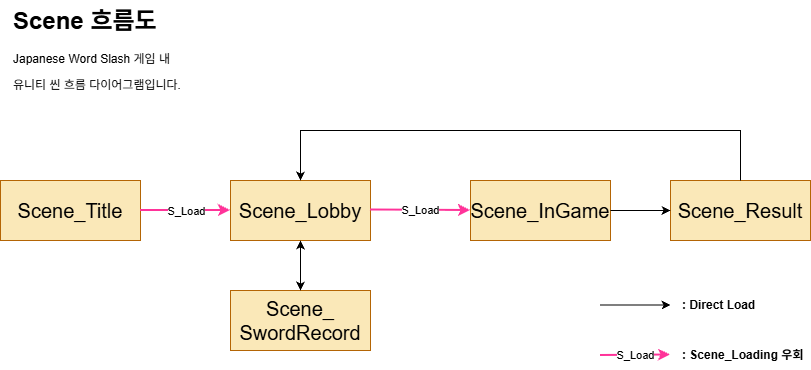

The diagram above was exported from draw.io. Its source (the exported page's mxGraphModel, read from the mxfile embedded in the PNG):
<mxGraphModel dx="1030" dy="623" grid="1" gridSize="10" guides="1" tooltips="1" connect="1" arrows="1" fold="1" page="1" pageScale="1" pageWidth="827" pageHeight="1169" math="0" shadow="0">
  <root>
    <mxCell id="0" />
    <mxCell id="1" parent="0" />
    <mxCell id="ErCNLm2-VBcirzVVUThX-2" parent="1" style="rounded=0;whiteSpace=wrap;html=1;fillColor=#FAE8B8;strokeColor=#b46504;" value="&lt;font style=&quot;font-size: 20px;&quot;&gt;Scene_Title&lt;/font&gt;" vertex="1">
      <mxGeometry height="60" width="140" x="9" y="300" as="geometry" />
    </mxCell>
    <mxCell id="ErCNLm2-VBcirzVVUThX-4" parent="1" style="rounded=0;whiteSpace=wrap;html=1;fillColor=#FAE8B8;strokeColor=#b46504;" value="&lt;font style=&quot;font-size: 20px;&quot;&gt;Scene_Lobby&lt;/font&gt;" vertex="1">
      <mxGeometry height="60" width="140" x="239" y="300" as="geometry" />
    </mxCell>
    <mxCell id="ErCNLm2-VBcirzVVUThX-27" edge="1" parent="1" source="ErCNLm2-VBcirzVVUThX-6" style="edgeStyle=orthogonalEdgeStyle;rounded=0;orthogonalLoop=1;jettySize=auto;html=1;" target="ErCNLm2-VBcirzVVUThX-8" value="">
      <mxGeometry relative="1" as="geometry" />
    </mxCell>
    <mxCell id="ErCNLm2-VBcirzVVUThX-6" parent="1" style="rounded=0;whiteSpace=wrap;html=1;fillColor=#FAE8B8;strokeColor=#b46504;" value="&lt;font style=&quot;font-size: 20px;&quot;&gt;Scene_InGame&lt;/font&gt;" vertex="1">
      <mxGeometry height="60" width="140" x="479" y="300" as="geometry" />
    </mxCell>
    <mxCell id="ErCNLm2-VBcirzVVUThX-8" parent="1" style="rounded=0;whiteSpace=wrap;html=1;fillColor=#FAE8B8;strokeColor=#b46504;" value="&lt;font style=&quot;font-size: 20px;&quot;&gt;Scene_Result&lt;/font&gt;" vertex="1">
      <mxGeometry height="60" width="140" x="679" y="300" as="geometry" />
    </mxCell>
    <mxCell id="ErCNLm2-VBcirzVVUThX-11" parent="1" style="rounded=0;whiteSpace=wrap;html=1;fillColor=#FAE8B8;strokeColor=#b46504;" value="&lt;font style=&quot;font-size: 20px;&quot;&gt;Scene_&lt;/font&gt;&lt;div&gt;&lt;font style=&quot;font-size: 20px;&quot;&gt;SwordRecord&lt;/font&gt;&lt;/div&gt;" vertex="1">
      <mxGeometry height="60" width="140" x="239" y="410" as="geometry" />
    </mxCell>
    <mxCell id="ErCNLm2-VBcirzVVUThX-14" edge="1" parent="1" source="ErCNLm2-VBcirzVVUThX-11" style="endArrow=classic;startArrow=classic;html=1;rounded=0;exitX=0.5;exitY=0;exitDx=0;exitDy=0;entryX=0.5;entryY=1;entryDx=0;entryDy=0;" target="ErCNLm2-VBcirzVVUThX-4" value="">
      <mxGeometry height="50" relative="1" width="50" as="geometry">
        <mxPoint x="389" y="400" as="sourcePoint" />
        <mxPoint x="439" y="350" as="targetPoint" />
      </mxGeometry>
    </mxCell>
    <mxCell id="ErCNLm2-VBcirzVVUThX-17" edge="1" parent="1" source="ErCNLm2-VBcirzVVUThX-2" style="endArrow=classic;html=1;rounded=0;exitX=1;exitY=0.5;exitDx=0;exitDy=0;strokeColor=#FF3399;strokeWidth=2;" value="">
      <mxGeometry relative="1" as="geometry">
        <mxPoint x="189" y="329.5" as="sourcePoint" />
        <mxPoint x="239" y="330" as="targetPoint" />
      </mxGeometry>
    </mxCell>
    <mxCell id="ErCNLm2-VBcirzVVUThX-18" connectable="0" parent="ErCNLm2-VBcirzVVUThX-17" style="edgeLabel;resizable=0;html=1;;align=center;verticalAlign=middle;" value="S_Load" vertex="1">
      <mxGeometry relative="1" as="geometry" />
    </mxCell>
    <mxCell id="ErCNLm2-VBcirzVVUThX-20" edge="1" parent="1" style="endArrow=classic;html=1;rounded=0;exitX=1;exitY=0.5;exitDx=0;exitDy=0;entryX=0;entryY=0.5;entryDx=0;entryDy=0;fontColor=#FF3333;strokeColor=#FF3399;strokeWidth=2;" target="ErCNLm2-VBcirzVVUThX-6" value="">
      <mxGeometry relative="1" as="geometry">
        <mxPoint x="379" y="329.5" as="sourcePoint" />
        <mxPoint x="469" y="329.5" as="targetPoint" />
      </mxGeometry>
    </mxCell>
    <mxCell id="ErCNLm2-VBcirzVVUThX-21" connectable="0" parent="ErCNLm2-VBcirzVVUThX-20" style="edgeLabel;resizable=0;html=1;;align=center;verticalAlign=middle;" value="S_Load" vertex="1">
      <mxGeometry relative="1" as="geometry" />
    </mxCell>
    <mxCell id="ErCNLm2-VBcirzVVUThX-22" edge="1" parent="1" source="ErCNLm2-VBcirzVVUThX-6" style="endArrow=classic;html=1;rounded=0;exitX=1;exitY=0.5;exitDx=0;exitDy=0;entryX=0;entryY=0.5;entryDx=0;entryDy=0;" target="ErCNLm2-VBcirzVVUThX-8" value="">
      <mxGeometry relative="1" as="geometry">
        <mxPoint x="609" y="400" as="sourcePoint" />
        <mxPoint x="699" y="400" as="targetPoint" />
      </mxGeometry>
    </mxCell>
    <mxCell id="ErCNLm2-VBcirzVVUThX-25" edge="1" parent="1" source="ErCNLm2-VBcirzVVUThX-8" style="endArrow=classic;html=1;rounded=0;entryX=0.5;entryY=0;entryDx=0;entryDy=0;exitX=0.5;exitY=0;exitDx=0;exitDy=0;" target="ErCNLm2-VBcirzVVUThX-4" value="">
      <mxGeometry relative="1" as="geometry">
        <Array as="points">
          <mxPoint x="749" y="250" />
          <mxPoint x="519" y="250" />
          <mxPoint x="309" y="250" />
        </Array>
        <mxPoint x="739" y="251" as="sourcePoint" />
        <mxPoint x="579" y="250.5" as="targetPoint" />
      </mxGeometry>
    </mxCell>
    <mxCell id="ErCNLm2-VBcirzVVUThX-28" edge="1" parent="1" style="endArrow=classic;html=1;rounded=0;strokeWidth=2;strokeColor=#FF3399;" value="">
      <mxGeometry relative="1" as="geometry">
        <mxPoint x="609" y="475" as="sourcePoint" />
        <mxPoint x="679" y="474.5" as="targetPoint" />
      </mxGeometry>
    </mxCell>
    <mxCell id="ErCNLm2-VBcirzVVUThX-29" connectable="0" parent="ErCNLm2-VBcirzVVUThX-28" style="edgeLabel;resizable=0;html=1;;align=center;verticalAlign=middle;" value="S_Load" vertex="1">
      <mxGeometry relative="1" as="geometry" />
    </mxCell>
    <mxCell id="ErCNLm2-VBcirzVVUThX-30" edge="1" parent="1" style="endArrow=classic;html=1;rounded=0;entryX=0;entryY=0.5;entryDx=0;entryDy=0;" value="">
      <mxGeometry relative="1" as="geometry">
        <mxPoint x="609" y="424.5" as="sourcePoint" />
        <mxPoint x="679" y="424.5" as="targetPoint" />
      </mxGeometry>
    </mxCell>
    <mxCell id="ErCNLm2-VBcirzVVUThX-31" parent="1" style="text;html=1;whiteSpace=wrap;strokeColor=none;fillColor=none;align=left;verticalAlign=middle;rounded=0;fontStyle=1" value=": Scene_Loading&amp;nbsp;&lt;span style=&quot;background-color: transparent; color: light-dark(rgb(0, 0, 0), rgb(255, 255, 255));&quot;&gt;우회&lt;/span&gt;" vertex="1">
      <mxGeometry height="30" width="130" x="689" y="460" as="geometry" />
    </mxCell>
    <mxCell id="ErCNLm2-VBcirzVVUThX-32" parent="1" style="text;html=1;whiteSpace=wrap;strokeColor=none;fillColor=none;align=left;verticalAlign=middle;rounded=0;fontStyle=1" value=": Direct Load" vertex="1">
      <mxGeometry height="30" width="80" x="689" y="410" as="geometry" />
    </mxCell>
    <mxCell id="ErCNLm2-VBcirzVVUThX-36" parent="1" style="text;html=1;whiteSpace=wrap;overflow=hidden;rounded=0;" value="&lt;h1 style=&quot;margin-top: 0px;&quot;&gt;Scene 흐름도&lt;/h1&gt;&lt;p&gt;Japanese Word Slash 게임 내&lt;/p&gt;&lt;p&gt;유니티 씬 흐름 다이어그램입니다.&lt;/p&gt;" vertex="1">
      <mxGeometry height="120" width="180" x="20" y="120" as="geometry" />
    </mxCell>
  </root>
</mxGraphModel>